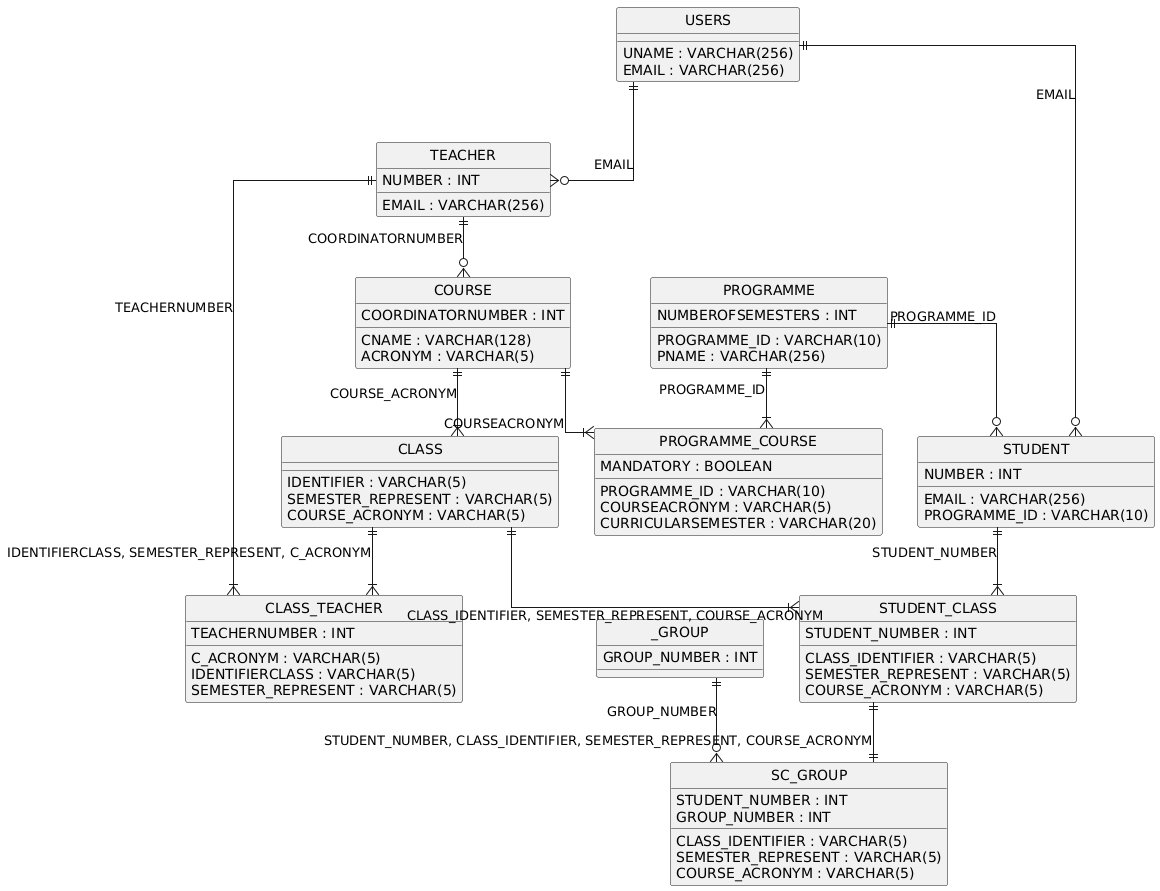

The diagram above was rendered by PlantUML. Its source (embedded in the PNG):
@startuml
hide circle
skinparam linetype ortho

entity "USERS" as USERS {
  UNAME : VARCHAR(256)
  EMAIL : VARCHAR(256)
}

entity "TEACHER" as TEACHER {
  EMAIL : VARCHAR(256)
  NUMBER : INT
}

entity "COURSE" as COURSE {
  CNAME : VARCHAR(128)
  ACRONYM : VARCHAR(5)
  COORDINATORNUMBER : INT
}

entity "CLASS" as CLASS {
  IDENTIFIER : VARCHAR(5)
  SEMESTER_REPRESENT : VARCHAR(5)
  COURSE_ACRONYM : VARCHAR(5)
}

entity "PROGRAMME" as PROGRAMME {
  PROGRAMME_ID : VARCHAR(10)
  PNAME : VARCHAR(256)
  NUMBEROFSEMESTERS : INT
}

entity "STUDENT" as STUDENT {
  EMAIL : VARCHAR(256)
  NUMBER : INT
  PROGRAMME_ID : VARCHAR(10)
}

entity "CLASS_TEACHER" as CLASS_TEACHER {
  TEACHERNUMBER : INT
  C_ACRONYM : VARCHAR(5)
  IDENTIFIERCLASS : VARCHAR(5)
  SEMESTER_REPRESENT : VARCHAR(5)
}

entity "PROGRAMME_COURSE" as PROGRAMME_COURSE {
  PROGRAMME_ID : VARCHAR(10)
  COURSEACRONYM : VARCHAR(5)
  MANDATORY : BOOLEAN
  CURRICULARSEMESTER : VARCHAR(20)
}

entity "_GROUP" as _GROUP {
  GROUP_NUMBER : INT
}

entity "STUDENT_CLASS" as STUDENT_CLASS {
  STUDENT_NUMBER : INT
  CLASS_IDENTIFIER : VARCHAR(5)
  SEMESTER_REPRESENT : VARCHAR(5)
  COURSE_ACRONYM : VARCHAR(5)
}

entity "SC_GROUP" as SC_GROUP {
  STUDENT_NUMBER : INT
  CLASS_IDENTIFIER : VARCHAR(5)
  SEMESTER_REPRESENT : VARCHAR(5)
  COURSE_ACRONYM : VARCHAR(5)
  GROUP_NUMBER : INT
}

USERS ||--o{ TEACHER : "EMAIL"
TEACHER ||--o{ COURSE : "COORDINATORNUMBER"
COURSE ||--|{ CLASS : "COURSE_ACRONYM"
USERS ||--o{ STUDENT : "EMAIL"
PROGRAMME ||--o{ STUDENT : "PROGRAMME_ID"
TEACHER ||--|{ CLASS_TEACHER : "TEACHERNUMBER"
CLASS ||--|{ CLASS_TEACHER : "IDENTIFIERCLASS, SEMESTER_REPRESENT, C_ACRONYM"
PROGRAMME ||--|{ PROGRAMME_COURSE : "PROGRAMME_ID"
COURSE ||--|{ PROGRAMME_COURSE : "COURSEACRONYM"
STUDENT ||--|{ STUDENT_CLASS : "STUDENT_NUMBER"
CLASS ||--|{ STUDENT_CLASS : "CLASS_IDENTIFIER, SEMESTER_REPRESENT, COURSE_ACRONYM"
STUDENT_CLASS ||--|| SC_GROUP : "STUDENT_NUMBER, CLASS_IDENTIFIER, SEMESTER_REPRESENT, COURSE_ACRONYM"
_GROUP ||--o{ SC_GROUP : "GROUP_NUMBER"
@enduml